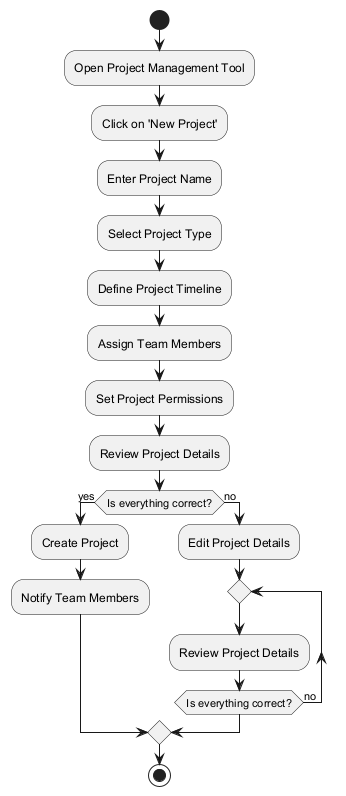

The diagram above was rendered by PlantUML. Its source (embedded in the PNG):
@startuml
|User|
start
:Open Project Management Tool;
:Click on 'New Project';
:Enter Project Name;
:Select Project Type;
:Define Project Timeline;
:Assign Team Members;
:Set Project Permissions;
:Review Project Details;
if (Is everything correct?) then (yes)
    :Create Project;
    :Notify Team Members;
else (no)
    :Edit Project Details;
    repeat
        :Review Project Details;
    repeat while (Is everything correct?) is (no)
endif
stop
@enduml